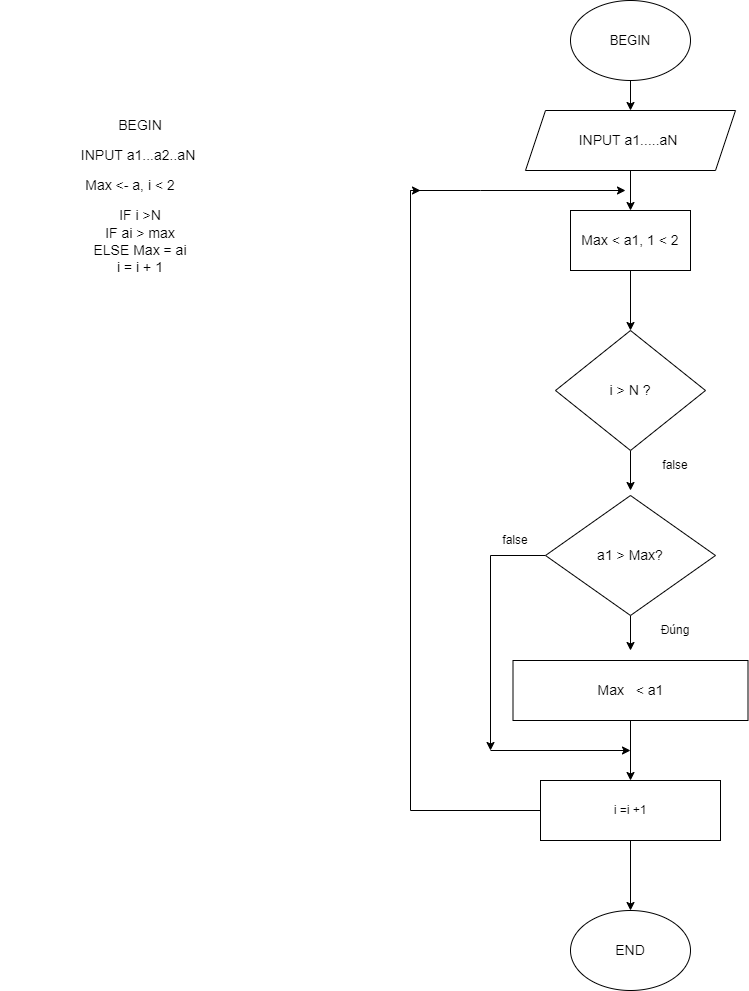

The diagram above was exported from draw.io. Its source (the exported page's mxGraphModel, read from the mxfile embedded in the PNG):
<mxGraphModel dx="1038" dy="571" grid="1" gridSize="10" guides="1" tooltips="1" connect="1" arrows="1" fold="1" page="1" pageScale="1" pageWidth="827" pageHeight="1169" math="0" shadow="0">
  <root>
    <mxCell id="0" />
    <mxCell id="1" parent="0" />
    <mxCell id="8PZgfAfnNFkGfg-iee84-8" style="edgeStyle=orthogonalEdgeStyle;rounded=0;orthogonalLoop=1;jettySize=auto;html=1;entryX=0.5;entryY=0;entryDx=0;entryDy=0;fontSize=14;" parent="1" source="v2hIbB4NnzY5Qxo05ZYO-2" target="1eEkSCeVbMdkL4zqsA_c-2" edge="1">
      <mxGeometry relative="1" as="geometry" />
    </mxCell>
    <mxCell id="v2hIbB4NnzY5Qxo05ZYO-2" value="BEGIN" style="ellipse;whiteSpace=wrap;html=1;fontSize=13;" parent="1" vertex="1">
      <mxGeometry x="590" y="30" width="120" height="80" as="geometry" />
    </mxCell>
    <mxCell id="v2hIbB4NnzY5Qxo05ZYO-3" value="BEGIN" style="text;html=1;strokeColor=none;fillColor=none;align=center;verticalAlign=middle;whiteSpace=wrap;rounded=0;fontSize=14;" parent="1" vertex="1">
      <mxGeometry x="130" y="140" width="60" height="30" as="geometry" />
    </mxCell>
    <mxCell id="v2hIbB4NnzY5Qxo05ZYO-4" value="INPUT a1...a2..aN&amp;nbsp;" style="text;html=1;strokeColor=none;fillColor=none;align=center;verticalAlign=middle;whiteSpace=wrap;rounded=0;fontSize=14;" parent="1" vertex="1">
      <mxGeometry x="20" y="170" width="280" height="30" as="geometry" />
    </mxCell>
    <mxCell id="v2hIbB4NnzY5Qxo05ZYO-5" value="Max &amp;lt;- a, i &amp;lt; 2" style="text;html=1;strokeColor=none;fillColor=none;align=center;verticalAlign=middle;whiteSpace=wrap;rounded=0;fontSize=14;" parent="1" vertex="1">
      <mxGeometry x="80" y="200" width="140" height="30" as="geometry" />
    </mxCell>
    <mxCell id="v2hIbB4NnzY5Qxo05ZYO-6" value="IF i &amp;gt;N" style="text;html=1;strokeColor=none;fillColor=none;align=center;verticalAlign=middle;whiteSpace=wrap;rounded=0;fontSize=14;" parent="1" vertex="1">
      <mxGeometry x="80" y="230" width="160" height="30" as="geometry" />
    </mxCell>
    <mxCell id="1eEkSCeVbMdkL4zqsA_c-1" value="END" style="ellipse;whiteSpace=wrap;html=1;fontSize=14;" parent="1" vertex="1">
      <mxGeometry x="590" y="940" width="120" height="80" as="geometry" />
    </mxCell>
    <mxCell id="8PZgfAfnNFkGfg-iee84-9" style="edgeStyle=orthogonalEdgeStyle;rounded=0;orthogonalLoop=1;jettySize=auto;html=1;entryX=0.5;entryY=0;entryDx=0;entryDy=0;fontSize=14;" parent="1" source="1eEkSCeVbMdkL4zqsA_c-2" target="8PZgfAfnNFkGfg-iee84-1" edge="1">
      <mxGeometry relative="1" as="geometry" />
    </mxCell>
    <mxCell id="1eEkSCeVbMdkL4zqsA_c-2" value="&lt;span&gt;INPUT a1.....aN&amp;nbsp;&lt;/span&gt;" style="shape=parallelogram;perimeter=parallelogramPerimeter;whiteSpace=wrap;html=1;fixedSize=1;fontSize=14;" parent="1" vertex="1">
      <mxGeometry x="545" y="140" width="210" height="60" as="geometry" />
    </mxCell>
    <mxCell id="Ihiotk6faZbrG-AtRanf-1" value="&lt;font style=&quot;font-size: 14px&quot;&gt;IF ai &amp;gt; max&lt;br&gt;ELSE Max = ai&lt;br&gt;i = i + 1&lt;br&gt;&lt;/font&gt;" style="text;html=1;strokeColor=none;fillColor=none;align=center;verticalAlign=middle;whiteSpace=wrap;rounded=0;" parent="1" vertex="1">
      <mxGeometry x="80" y="250" width="160" height="60" as="geometry" />
    </mxCell>
    <mxCell id="b1plSagM7IZjaxHykxzC-1" style="edgeStyle=orthogonalEdgeStyle;rounded=0;orthogonalLoop=1;jettySize=auto;html=1;entryX=0.5;entryY=0;entryDx=0;entryDy=0;" parent="1" source="8PZgfAfnNFkGfg-iee84-1" target="8PZgfAfnNFkGfg-iee84-3" edge="1">
      <mxGeometry relative="1" as="geometry" />
    </mxCell>
    <mxCell id="8PZgfAfnNFkGfg-iee84-1" value="Max &amp;lt; a1, 1 &amp;lt; 2" style="rounded=0;whiteSpace=wrap;html=1;fontSize=14;" parent="1" vertex="1">
      <mxGeometry x="590" y="240" width="120" height="60" as="geometry" />
    </mxCell>
    <mxCell id="b1plSagM7IZjaxHykxzC-2" style="edgeStyle=orthogonalEdgeStyle;rounded=0;orthogonalLoop=1;jettySize=auto;html=1;" parent="1" source="8PZgfAfnNFkGfg-iee84-3" edge="1">
      <mxGeometry relative="1" as="geometry">
        <mxPoint x="650" y="520" as="targetPoint" />
      </mxGeometry>
    </mxCell>
    <mxCell id="8PZgfAfnNFkGfg-iee84-3" value="i &amp;gt; N ?" style="rhombus;whiteSpace=wrap;html=1;labelBackgroundColor=#FFFFFF;fontSize=14;" parent="1" vertex="1">
      <mxGeometry x="575" y="360" width="150" height="120" as="geometry" />
    </mxCell>
    <mxCell id="b1plSagM7IZjaxHykxzC-3" style="edgeStyle=orthogonalEdgeStyle;rounded=0;orthogonalLoop=1;jettySize=auto;html=1;" parent="1" source="8PZgfAfnNFkGfg-iee84-4" edge="1">
      <mxGeometry relative="1" as="geometry">
        <mxPoint x="650" y="680" as="targetPoint" />
      </mxGeometry>
    </mxCell>
    <mxCell id="b1plSagM7IZjaxHykxzC-12" style="edgeStyle=orthogonalEdgeStyle;rounded=0;orthogonalLoop=1;jettySize=auto;html=1;exitX=0;exitY=0.5;exitDx=0;exitDy=0;" parent="1" source="8PZgfAfnNFkGfg-iee84-4" edge="1">
      <mxGeometry relative="1" as="geometry">
        <mxPoint x="510" y="780" as="targetPoint" />
      </mxGeometry>
    </mxCell>
    <mxCell id="8PZgfAfnNFkGfg-iee84-4" value="a1 &amp;gt; Max?" style="rhombus;whiteSpace=wrap;html=1;labelBackgroundColor=#FFFFFF;fontSize=14;" parent="1" vertex="1">
      <mxGeometry x="565" y="525" width="170" height="120" as="geometry" />
    </mxCell>
    <mxCell id="b1plSagM7IZjaxHykxzC-7" style="edgeStyle=orthogonalEdgeStyle;rounded=0;orthogonalLoop=1;jettySize=auto;html=1;exitX=0.5;exitY=1;exitDx=0;exitDy=0;entryX=0.5;entryY=0;entryDx=0;entryDy=0;" parent="1" source="8PZgfAfnNFkGfg-iee84-5" target="b1plSagM7IZjaxHykxzC-4" edge="1">
      <mxGeometry relative="1" as="geometry" />
    </mxCell>
    <mxCell id="8PZgfAfnNFkGfg-iee84-5" value="Max&amp;nbsp; &amp;nbsp;&amp;lt; a1" style="rounded=0;whiteSpace=wrap;html=1;labelBackgroundColor=#FFFFFF;fontSize=14;" parent="1" vertex="1">
      <mxGeometry x="532.5" y="690" width="235" height="60" as="geometry" />
    </mxCell>
    <mxCell id="b1plSagM7IZjaxHykxzC-8" style="edgeStyle=orthogonalEdgeStyle;rounded=0;orthogonalLoop=1;jettySize=auto;html=1;exitX=0.5;exitY=1;exitDx=0;exitDy=0;" parent="1" source="b1plSagM7IZjaxHykxzC-4" edge="1">
      <mxGeometry relative="1" as="geometry">
        <mxPoint x="650" y="940" as="targetPoint" />
      </mxGeometry>
    </mxCell>
    <mxCell id="b1plSagM7IZjaxHykxzC-9" style="edgeStyle=orthogonalEdgeStyle;rounded=0;orthogonalLoop=1;jettySize=auto;html=1;" parent="1" source="b1plSagM7IZjaxHykxzC-4" edge="1">
      <mxGeometry relative="1" as="geometry">
        <mxPoint x="440" y="220" as="targetPoint" />
        <Array as="points">
          <mxPoint x="430" y="840" />
          <mxPoint x="430" y="220" />
        </Array>
      </mxGeometry>
    </mxCell>
    <mxCell id="b1plSagM7IZjaxHykxzC-4" value="i =i +1" style="rounded=0;whiteSpace=wrap;html=1;" parent="1" vertex="1">
      <mxGeometry x="560" y="810" width="180" height="60" as="geometry" />
    </mxCell>
    <mxCell id="b1plSagM7IZjaxHykxzC-10" value="" style="endArrow=none;html=1;rounded=0;" parent="1" edge="1">
      <mxGeometry width="50" height="50" relative="1" as="geometry">
        <mxPoint x="430" y="220" as="sourcePoint" />
        <mxPoint x="630" y="220" as="targetPoint" />
        <Array as="points">
          <mxPoint x="500" y="220" />
        </Array>
      </mxGeometry>
    </mxCell>
    <mxCell id="b1plSagM7IZjaxHykxzC-11" value="" style="endArrow=classic;html=1;rounded=0;" parent="1" edge="1">
      <mxGeometry width="50" height="50" relative="1" as="geometry">
        <mxPoint x="590" y="220" as="sourcePoint" />
        <mxPoint x="645" y="220" as="targetPoint" />
      </mxGeometry>
    </mxCell>
    <mxCell id="b1plSagM7IZjaxHykxzC-13" value="" style="endArrow=classic;html=1;rounded=0;" parent="1" edge="1">
      <mxGeometry width="50" height="50" relative="1" as="geometry">
        <mxPoint x="510" y="780" as="sourcePoint" />
        <mxPoint x="650" y="780" as="targetPoint" />
      </mxGeometry>
    </mxCell>
    <mxCell id="b1plSagM7IZjaxHykxzC-14" value="false" style="text;html=1;strokeColor=none;fillColor=none;align=center;verticalAlign=middle;whiteSpace=wrap;rounded=0;" parent="1" vertex="1">
      <mxGeometry x="505" y="555" width="60" height="30" as="geometry" />
    </mxCell>
    <mxCell id="b1plSagM7IZjaxHykxzC-15" value="false" style="text;html=1;strokeColor=none;fillColor=none;align=center;verticalAlign=middle;whiteSpace=wrap;rounded=0;" parent="1" vertex="1">
      <mxGeometry x="665" y="480" width="60" height="30" as="geometry" />
    </mxCell>
    <mxCell id="b1plSagM7IZjaxHykxzC-16" value="Đúng" style="text;html=1;strokeColor=none;fillColor=none;align=center;verticalAlign=middle;whiteSpace=wrap;rounded=0;" parent="1" vertex="1">
      <mxGeometry x="665" y="645" width="60" height="30" as="geometry" />
    </mxCell>
  </root>
</mxGraphModel>